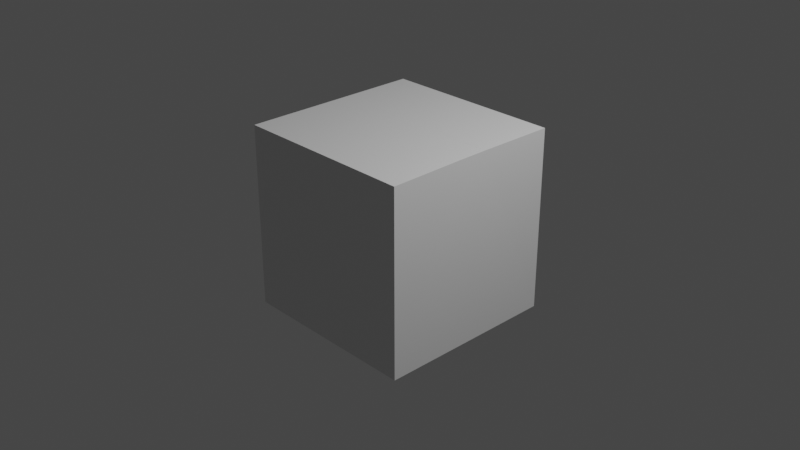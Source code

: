 # Source: my_cube.blend  (saved by Blender 2.81.16; exported with 4.5.12 LTS)
import bpy
from mathutils import Matrix  # noqa: F401  (used for matrix-valued properties, if any)

bpy.ops.wm.read_factory_settings(use_empty=True)
scene = bpy.context.scene
scene.name = 'Scene'

# ---- collections
col_collection = bpy.data.collections.new('Collection'); scene.collection.children.link(col_collection)

# ---- materials (node trees are filled in below, after node groups)
mat_material = bpy.data.materials.new('Material')
mat_material.alpha_threshold = 0.0
mat_material.use_transparent_shadow = False
mat_material.line_color = (0.0, 0.0, 0.0, 1.0)

# ---- material node trees
mat_material.use_nodes = True; mat_material.node_tree.nodes.clear()
_N = mat_material.node_tree.nodes; _L = mat_material.node_tree.links
n0 = _N.new('ShaderNodeOutputMaterial'); n0.name = 'Material Output'; n0.location = (300, 300)
n1 = _N.new('ShaderNodeBsdfPrincipled'); n1.name = 'Principled BSDF'; n1.location = (10, 300)
n1.distribution = 'GGX'
n1.subsurface_method = 'BURLEY'
n1.inputs[2].default_value = 0.4
n1.inputs[3].default_value = 1.45
n1.inputs[27].default_value = (0.0, 0.0, 0.0, 1.0)
n1.inputs[28].default_value = 1.0
_L.new(n1.outputs[0], n0.inputs[0])
n0.is_active_output = True

# ---- world
world_world = bpy.data.worlds.new('World'); scene.world = world_world
world_world.use_nodes = True; world_world.node_tree.nodes.clear()
_N = world_world.node_tree.nodes; _L = world_world.node_tree.links
n0 = _N.new('ShaderNodeOutputWorld'); n0.name = 'World Output'; n0.location = (300, 300)
n1 = _N.new('ShaderNodeBackground'); n1.name = 'Background'; n1.location = (10, 300)
n1.inputs[0].default_value = (0.05088, 0.05088, 0.05088, 1.0)
_L.new(n1.outputs[0], n0.inputs[0])
n0.is_active_output = True
world_world.color = (0.05088, 0.05088, 0.05088)
world_world.use_sun_shadow = False
world_world.sun_shadow_jitter_overblur = 0.0

# ---- cameras
cam_camera = bpy.data.cameras.new('Camera')
cam_camera.clip_end = 100.0
cam_camera.ortho_scale = 7.314

# ---- lights
light_light = bpy.data.lights.new('Light', 'POINT')
light_light.transmission_factor = 0.0
light_light.energy = 1000.0
light_light.shadow_soft_size = 0.1
light_light.shadow_maximum_resolution = 0.006
light_light.use_absolute_resolution = True

# ---- meshes
me_cube = bpy.data.meshes.new('Cube')
me_cube.from_pydata([(1.0, 1.0, 1.0), (1.0, 1.0, -1.0), (-1.0, 1.0, 1.0), (-1.0, 1.0, -1.0), (0.4226, 0.4339, 1.002), (-0.4283, 0.4339, 1.002), (0.4237, 0.4328, 0.6186), (-0.4273, 0.4328, 0.6186), (-1.0, 0.1492, -1.0), (0.9934, 0.1492, 1.004), (-1.0, 0.1492, 1.0), (1.0, 0.1492, -1.0), (0.4198, 0.1492, 1.003), (-0.4283, 0.1492, 1.002), (0.4209, 0.1574, 0.6201), (-0.4273, 0.1492, 0.6186), (-1.0, 0.0, -1.0), (0.9934, 0.0, 1.004), (-1.0, 0.0, 1.0), (1.0, 0.0, -1.0), (-0.4283, 0.0, 1.002), (0.4209, 0.0, 0.6201), (-0.4273, 0.0, 0.6186), (0.6199, 0.1492, 1.003), (0.6209, 0.1574, 0.6201), (0.6199, 0.0, 1.003), (0.6209, 0.0, 0.6201)], [], [(8, 10, 2, 3), (3, 2, 0, 1), (9, 0, 4, 12), (0, 2, 5, 4), (4, 5, 7, 6), (12, 4, 6, 14), (6, 7, 15, 14), (5, 13, 15, 7), (1, 0, 9, 11), (3, 1, 11, 8), (2, 10, 13, 5), (14, 15, 22, 21), (10, 8, 16, 18), (11, 9, 17, 19), (25, 17, 9, 23), (12, 14, 24, 23), (13, 10, 18, 20), (8, 11, 19, 16), (15, 13, 20, 22), (23, 24, 26, 25), (14, 21, 26, 24)])
_uv = me_cube.uv_layers.new(name='UVMap')
_uv.uv.foreach_set('vector', [0.375, 0.1667, 0.625, 0.1667, 0.625, 0.25, 0.375, 0.25, 0.375, 0.25, 0.625, 0.25, 0.625, 0.5, 0.375, 0.5, 0.625, 0.5833, 0.625, 0.5, 0.625, 0.5, 0.625, 0.5833, 0.625, 0.5, 0.625, 0.25, 0.625, 0.25, 0.625, 0.5, 0.625, 0.5, 0.625, 0.25, 0.625, 0.25, 0.625, 0.5, 0.625, 0.5833, 0.625, 0.5, 0.625, 0.5, 0.625, 0.5833, 0.625, 0.5, 0.875, 0.5, 0.875, 0.5833, 0.625, 0.5833, 0.625, 0.25, 0.625, 0.1667, 0.625, 0.1667, 0.625, 0.25, 0.375, 0.5, 0.625, 0.5, 0.625, 0.5833, 0.375, 0.5833, 0.125, 0.5, 0.375, 0.5, 0.375, 0.5833, 0.125, 0.5833, 0.625, 0.25, 0.625, 0.1667, 0.625, 0.1667, 0.625, 0.25, 0.625, 0.5833, 0.875, 0.5833, 0.875, 0.5833, 0.625, 0.5833, 0.625, 0.1667, 0.375, 0.1667, 0.375, 0.1667, 0.625, 0.1667, 0.375, 0.5833, 0.625, 0.5833, 0.625, 0.5833, 0.375, 0.5833, 0.625, 0.5833, 0.625, 0.5833, 0.625, 0.5833, 0.625, 0.5833, 0.625, 0.5833, 0.625, 0.5833, 0.625, 0.5833, 0.625, 0.5833, 0.625, 0.1667, 0.625, 0.1667, 0.625, 0.1667, 0.625, 0.1667, 0.125, 0.5833, 0.375, 0.5833, 0.375, 0.5833, 0.125, 0.5833, 0.625, 0.1667, 0.625, 0.1667, 0.625, 0.1667, 0.625, 0.1667, 0.625, 0.5833, 0.625, 0.5833, 0.625, 0.5833, 0.625, 0.5833, 0.625, 0.5833, 0.625, 0.5833, 0.625, 0.5833, 0.625, 0.5833])
me_cube.materials.append(mat_material)
me_cube.use_remesh_preserve_volume = False
me_cube.use_remesh_preserve_attributes = False
me_cube.use_mirror_vertex_groups = False
me_cube.update()
me_cube_001 = bpy.data.meshes.new('Cube.001')
me_cube_001.from_pydata([(0.4226, 0.4339, 1.002), (-0.4283, 0.4339, 1.002), (0.4237, 0.4328, 0.6186), (-0.4273, 0.4328, 0.6186), (0.4198, 0.1492, 1.003), (-0.4283, 0.1492, 1.002), (0.4209, 0.1574, 0.6201), (-0.4273, 0.1492, 0.6186), (-0.4283, 0.0, 1.002), (0.4209, 0.0, 0.6201), (-0.4273, 0.0, 0.6186), (0.6199, 0.1492, 1.003), (0.6209, 0.1574, 0.6201), (0.6199, 0.0, 1.003), (0.6209, 0.0, 0.6201), (0.4198, 0.0, 1.003)], [], [(0, 2, 3, 1), (4, 6, 2, 0), (2, 6, 7, 3), (1, 3, 7, 5), (6, 9, 10, 7), (4, 11, 12, 6), (7, 10, 8, 5), (11, 13, 14, 12), (6, 12, 14, 9), (13, 11, 4, 15), (8, 15, 4, 5), (5, 4, 0, 1)])
_uv = me_cube_001.uv_layers.new(name='UVMap')
_uv.uv.foreach_set('vector', [0.625, 0.5, 0.625, 0.5, 0.625, 0.25, 0.625, 0.25, 0.625, 0.5833, 0.625, 0.5833, 0.625, 0.5, 0.625, 0.5, 0.625, 0.5, 0.625, 0.5833, 0.875, 0.5833, 0.875, 0.5, 0.625, 0.25, 0.625, 0.25, 0.625, 0.1667, 0.625, 0.1667, 0.625, 0.5833, 0.625, 0.5833, 0.875, 0.5833, 0.875, 0.5833, 0.625, 0.5833, 0.625, 0.5833, 0.625, 0.5833, 0.625, 0.5833, 0.625, 0.1667, 0.625, 0.1667, 0.625, 0.1667, 0.625, 0.1667, 0.625, 0.5833, 0.625, 0.5833, 0.625, 0.5833, 0.625, 0.5833, 0.625, 0.5833, 0.625, 0.5833, 0.625, 0.5833, 0.625, 0.5833, 0.625, 0.5833, 0.625, 0.5833, 0.625, 0.5833, 0.0, 0.0, 0.625, 0.1667, 0.0, 0.0, 0.625, 0.5833, 0.625, 0.1667, 0.625, 0.1667, 0.625, 0.5833, 0.625, 0.5, 0.625, 0.25])
me_cube_001.materials.append(mat_material)
me_cube_001.use_remesh_preserve_volume = False
me_cube_001.use_remesh_preserve_attributes = False
me_cube_001.use_mirror_vertex_groups = False
me_cube_001.update()

# ---- objects
ob_cube = bpy.data.objects.new('Cube', me_cube)
ob_light = bpy.data.objects.new('Light', light_light)
ob_camera = bpy.data.objects.new('Camera', cam_camera)
ob_cube_001 = bpy.data.objects.new('Cube.001', me_cube_001)

# ---- transforms, parenting, visibility, modifiers, constraints
ob_cube.location = (0.0, 0.0, 0.0)
ob_cube.lock_rotations_4d = False
ob_cube.empty_display_type = 'ARROWS'
ob_cube.lineart.crease_threshold = 0.0
_m = ob_cube.modifiers.new('Mirror', 'MIRROR')
_m.use_axis = (False, True, False)
_m.use_clip = True
ob_light.location = (4.076, 1.005, 5.904)
ob_light.rotation_euler = (0.6503, 0.05522, 1.866)
ob_light.lock_rotations_4d = False
ob_light.empty_display_type = 'ARROWS'
ob_light.color = (0.0, 0.0, 0.0, 0.0)
ob_light.lineart.crease_threshold = 0.0
ob_camera.location = (7.359, -6.926, 4.958)
ob_camera.rotation_euler = (1.109, 0.0, 0.8149)
ob_camera.lock_rotations_4d = False
ob_camera.empty_display_type = 'ARROWS'
ob_camera.color = (0.0, 0.0, 0.0, 0.0)
ob_camera.display_type = 'WIRE'
ob_camera.lineart.crease_threshold = 0.0
ob_cube_001.location = (0.0, 0.0, 0.0)
ob_cube_001.lock_rotations_4d = False
ob_cube_001.empty_display_type = 'ARROWS'
ob_cube_001.lineart.crease_threshold = 0.0
_m = ob_cube_001.modifiers.new('Mirror', 'MIRROR')
_m.use_axis = (False, True, False)
_m.use_clip = True

# ---- collection membership
col_collection.objects.link(ob_cube)
col_collection.objects.link(ob_light)
col_collection.objects.link(ob_camera)
col_collection.objects.link(ob_cube_001)

# ---- scene / render settings (as saved in the file)
scene.camera = ob_camera
scene.frame_start = 1; scene.frame_end = 250; scene.frame_set(191)
scene.render.engine = 'BLENDER_EEVEE_NEXT'
scene.cycles.use_denoising = False
scene.cycles.samples = 128
scene.cycles.sampling_pattern = 'TABULATED_SOBOL'
scene.cycles.use_adaptive_sampling = False
scene.cycles.use_light_tree = False
scene.view_settings.view_transform = 'Filmic'
bpy.context.view_layer.update()

